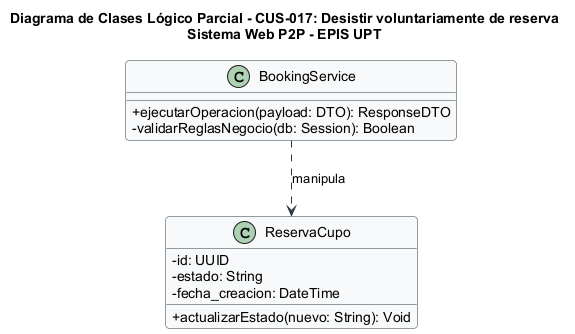

The diagram above was rendered by PlantUML. Its source (embedded in the PNG):
@startuml
title Diagrama de Clases Lógico Parcial - CUS-017: Desistir voluntariamente de reserva\nSistema Web P2P - EPIS UPT

skinparam classAttributeIconSize 0
skinparam shadowing false
skinparam roundcorner 8
skinparam defaultFontName Arial
skinparam fontSize 10

skinparam class {
    BackgroundColor #F8F9FA
    BorderColor #2B3A42
    ArrowColor #2B3A42
}

class "BookingService" as Controller {
  +ejecutarOperacion(payload: DTO): ResponseDTO
  -validarReglasNegocio(db: Session): Boolean
}

class "ReservaCupo" as Entity {
  -id: UUID
  -estado: String
  -fecha_creacion: DateTime
  +actualizarEstado(nuevo: String): Void
}

Controller ..> Entity : manipula
@enduml